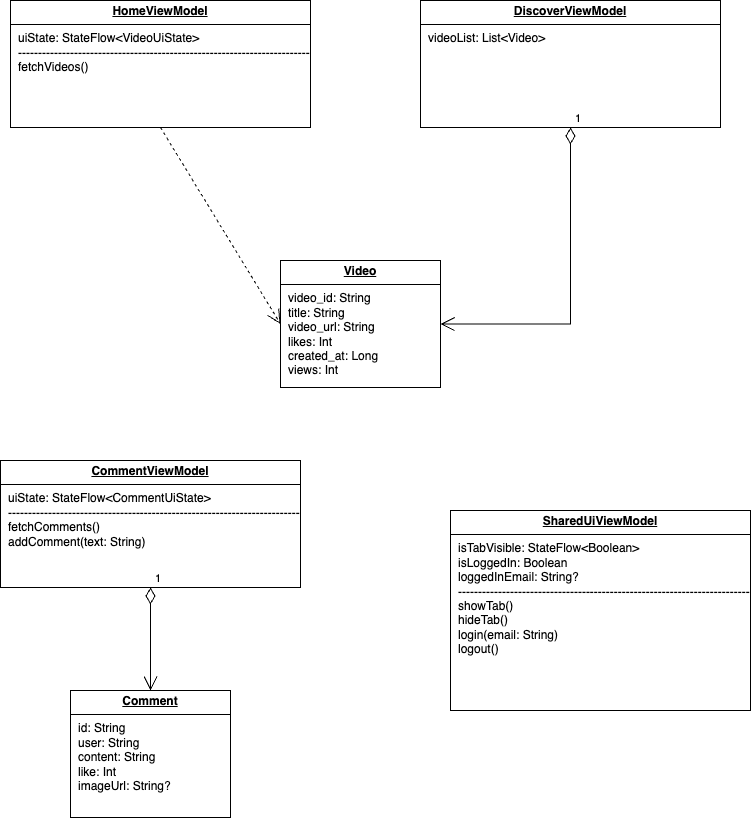

The diagram above was exported from draw.io. Its source (the exported page's mxGraphModel, read from the mxfile embedded in the PNG):
<mxGraphModel dx="2040" dy="1256" grid="1" gridSize="10" guides="1" tooltips="1" connect="1" arrows="1" fold="1" page="1" pageScale="1" pageWidth="827" pageHeight="1169" background="#FFFFFF" math="0" shadow="0">
  <root>
    <mxCell id="0" />
    <mxCell id="1" parent="0" />
    <mxCell id="h_em_-0tamtyEl86X7D2-11" value="&lt;p style=&quot;margin:0px;margin-top:4px;text-align:center;text-decoration:underline;&quot;&gt;&lt;b&gt;Video&lt;/b&gt;&lt;/p&gt;&lt;hr size=&quot;1&quot; style=&quot;border-style:solid;&quot;&gt;&lt;p style=&quot;margin:0px;margin-left:8px;&quot;&gt;video_id: String&amp;nbsp;&lt;/p&gt;&lt;p style=&quot;margin:0px;margin-left:8px;&quot;&gt;title: String&amp;nbsp; &amp;nbsp;&amp;nbsp;&lt;/p&gt;&lt;p style=&quot;margin:0px;margin-left:8px;&quot;&gt;video_url: String&lt;/p&gt;&lt;p style=&quot;margin:0px;margin-left:8px;&quot;&gt;likes: Int&amp;nbsp; &amp;nbsp; &amp;nbsp; &amp;nbsp;&lt;/p&gt;&lt;p style=&quot;margin:0px;margin-left:8px;&quot;&gt;created_at: Long&amp;nbsp;&lt;/p&gt;&lt;p style=&quot;margin:0px;margin-left:8px;&quot;&gt;views: Int&amp;nbsp;&lt;/p&gt;" style="verticalAlign=top;align=left;overflow=fill;html=1;whiteSpace=wrap;" vertex="1" parent="1">
      <mxGeometry x="310" y="320" width="160" height="127" as="geometry" />
    </mxCell>
    <mxCell id="h_em_-0tamtyEl86X7D2-12" value="&lt;p style=&quot;margin: 4px 0px 0px; text-align: center;&quot;&gt;&lt;b&gt;&lt;u&gt;Comment&lt;/u&gt;&lt;/b&gt;&lt;/p&gt;&lt;hr size=&quot;1&quot; style=&quot;border-style:solid;&quot;&gt;&lt;p style=&quot;margin:0px;margin-left:8px;&quot;&gt;id: String&amp;nbsp; &amp;nbsp; &amp;nbsp; &amp;nbsp;&lt;/p&gt;&lt;p style=&quot;margin:0px;margin-left:8px;&quot;&gt;user: String&amp;nbsp; &amp;nbsp; &amp;nbsp;&lt;/p&gt;&lt;p style=&quot;margin:0px;margin-left:8px;&quot;&gt;content: String&amp;nbsp;&amp;nbsp;&lt;/p&gt;&lt;p style=&quot;margin:0px;margin-left:8px;&quot;&gt;like: Int&amp;nbsp; &amp;nbsp; &amp;nbsp; &amp;nbsp;&amp;nbsp;&lt;/p&gt;&lt;p style=&quot;margin:0px;margin-left:8px;&quot;&gt;imageUrl: String?&lt;/p&gt;" style="verticalAlign=top;align=left;overflow=fill;html=1;whiteSpace=wrap;" vertex="1" parent="1">
      <mxGeometry x="100" y="750" width="160" height="127" as="geometry" />
    </mxCell>
    <mxCell id="h_em_-0tamtyEl86X7D2-14" value="&lt;p style=&quot;margin: 4px 0px 0px; text-align: center;&quot;&gt;&lt;b&gt;&lt;u&gt;HomeViewModel&lt;/u&gt;&lt;/b&gt;&lt;/p&gt;&lt;hr size=&quot;1&quot; style=&quot;border-style:solid;&quot;&gt;&lt;p style=&quot;margin:0px;margin-left:8px;&quot;&gt;uiState: StateFlow&amp;lt;VideoUiState&amp;gt;&lt;/p&gt;&lt;p style=&quot;margin:0px;margin-left:8px;&quot;&gt;-------------------------------------------------------------------------&lt;/p&gt;&lt;p style=&quot;margin:0px;margin-left:8px;&quot;&gt;fetchVideos()&lt;/p&gt;" style="verticalAlign=top;align=left;overflow=fill;html=1;whiteSpace=wrap;" vertex="1" parent="1">
      <mxGeometry x="40" y="60" width="300" height="127" as="geometry" />
    </mxCell>
    <mxCell id="h_em_-0tamtyEl86X7D2-15" value="&lt;p style=&quot;margin: 4px 0px 0px; text-align: center;&quot;&gt;&lt;b&gt;&lt;u&gt;DiscoverViewModel&lt;/u&gt;&lt;/b&gt;&lt;/p&gt;&lt;hr size=&quot;1&quot; style=&quot;border-style:solid;&quot;&gt;&lt;p style=&quot;margin:0px;margin-left:8px;&quot;&gt;videoList: List&amp;lt;Video&amp;gt;&lt;/p&gt;" style="verticalAlign=top;align=left;overflow=fill;html=1;whiteSpace=wrap;" vertex="1" parent="1">
      <mxGeometry x="450" y="60" width="300" height="127" as="geometry" />
    </mxCell>
    <mxCell id="h_em_-0tamtyEl86X7D2-16" value="&lt;p style=&quot;margin: 4px 0px 0px; text-align: center;&quot;&gt;&lt;b&gt;&lt;u&gt;CommentViewModel&lt;/u&gt;&lt;/b&gt;&lt;/p&gt;&lt;hr size=&quot;1&quot; style=&quot;border-style:solid;&quot;&gt;&lt;p style=&quot;margin:0px;margin-left:8px;&quot;&gt;uiState: StateFlow&amp;lt;CommentUiState&amp;gt;&lt;/p&gt;&lt;p style=&quot;margin:0px;margin-left:8px;&quot;&gt;-------------------------------------------------------------------------&lt;/p&gt;&lt;p style=&quot;margin:0px;margin-left:8px;&quot;&gt;fetchComments()&lt;/p&gt;&lt;p style=&quot;margin:0px;margin-left:8px;&quot;&gt;addComment(text: String)&lt;/p&gt;" style="verticalAlign=top;align=left;overflow=fill;html=1;whiteSpace=wrap;" vertex="1" parent="1">
      <mxGeometry x="30" y="520" width="300" height="127" as="geometry" />
    </mxCell>
    <mxCell id="h_em_-0tamtyEl86X7D2-17" value="&lt;p style=&quot;margin: 4px 0px 0px; text-align: center;&quot;&gt;&lt;b&gt;&lt;u&gt;SharedUiViewModel&lt;/u&gt;&lt;/b&gt;&lt;/p&gt;&lt;hr size=&quot;1&quot; style=&quot;border-style:solid;&quot;&gt;&lt;p style=&quot;margin:0px;margin-left:8px;&quot;&gt;isTabVisible: StateFlow&amp;lt;Boolean&amp;gt;&amp;nbsp;&lt;/p&gt;&lt;p style=&quot;margin:0px;margin-left:8px;&quot;&gt;isLoggedIn: Boolean&amp;nbsp;&lt;/p&gt;&lt;p style=&quot;margin:0px;margin-left:8px;&quot;&gt;loggedInEmail: String?&lt;/p&gt;&lt;p style=&quot;margin:0px;margin-left:8px;&quot;&gt;-------------------------------------------------------------------------&lt;/p&gt;&lt;p style=&quot;margin:0px;margin-left:8px;&quot;&gt;showTab()&amp;nbsp;&lt;/p&gt;&lt;p style=&quot;margin:0px;margin-left:8px;&quot;&gt;hideTab()&amp;nbsp;&lt;/p&gt;&lt;p style=&quot;margin:0px;margin-left:8px;&quot;&gt;login(email: String)&amp;nbsp;&lt;/p&gt;&lt;p style=&quot;margin:0px;margin-left:8px;&quot;&gt;logout()&amp;nbsp;&lt;/p&gt;" style="verticalAlign=top;align=left;overflow=fill;html=1;whiteSpace=wrap;" vertex="1" parent="1">
      <mxGeometry x="480" y="570" width="300" height="200" as="geometry" />
    </mxCell>
    <mxCell id="h_em_-0tamtyEl86X7D2-19" value="" style="endArrow=open;endSize=12;dashed=1;html=1;rounded=0;entryX=0;entryY=0.5;entryDx=0;entryDy=0;exitX=0.5;exitY=1;exitDx=0;exitDy=0;" edge="1" parent="1" source="h_em_-0tamtyEl86X7D2-14" target="h_em_-0tamtyEl86X7D2-11">
      <mxGeometry width="160" relative="1" as="geometry">
        <mxPoint x="100" y="330" as="sourcePoint" />
        <mxPoint x="260" y="330" as="targetPoint" />
      </mxGeometry>
    </mxCell>
    <mxCell id="h_em_-0tamtyEl86X7D2-23" value="1" style="endArrow=open;html=1;endSize=12;startArrow=diamondThin;startSize=14;startFill=0;edgeStyle=orthogonalEdgeStyle;align=left;verticalAlign=bottom;rounded=0;exitX=0.5;exitY=1;exitDx=0;exitDy=0;entryX=1;entryY=0.5;entryDx=0;entryDy=0;" edge="1" parent="1" source="h_em_-0tamtyEl86X7D2-15" target="h_em_-0tamtyEl86X7D2-11">
      <mxGeometry x="-1" y="3" relative="1" as="geometry">
        <mxPoint x="600" y="290" as="sourcePoint" />
        <mxPoint x="760" y="290" as="targetPoint" />
      </mxGeometry>
    </mxCell>
    <mxCell id="h_em_-0tamtyEl86X7D2-24" value="1" style="endArrow=open;html=1;endSize=12;startArrow=diamondThin;startSize=14;startFill=0;edgeStyle=orthogonalEdgeStyle;align=left;verticalAlign=bottom;rounded=0;exitX=0.5;exitY=1;exitDx=0;exitDy=0;entryX=0.5;entryY=0;entryDx=0;entryDy=0;" edge="1" parent="1" source="h_em_-0tamtyEl86X7D2-16" target="h_em_-0tamtyEl86X7D2-12">
      <mxGeometry x="-1" y="3" relative="1" as="geometry">
        <mxPoint x="440" y="837" as="sourcePoint" />
        <mxPoint x="310" y="1034" as="targetPoint" />
      </mxGeometry>
    </mxCell>
    <mxCell id="gkZNJiAr6Me-09UVAERo-1" value="未命名图层" parent="0" />
  </root>
</mxGraphModel>